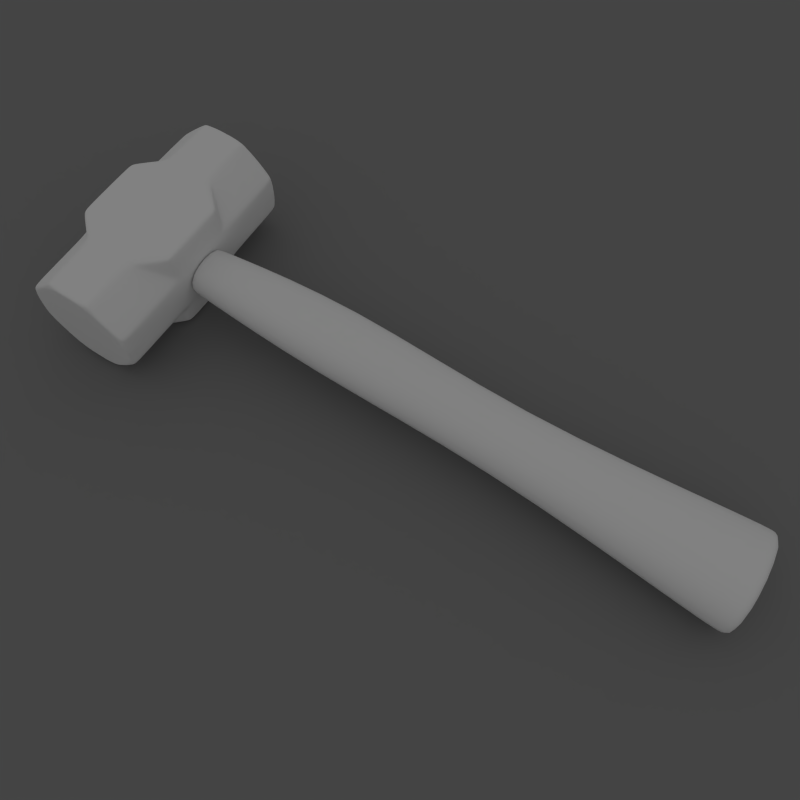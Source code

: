 # Source: Sledgehammer.blend  (saved by Blender 2.67.0; exported with 4.5.12 LTS)
import bpy
from mathutils import Matrix  # noqa: F401  (used for matrix-valued properties, if any)

bpy.ops.wm.read_factory_settings(use_empty=True)
scene = bpy.context.scene
scene.name = 'Scene'

# ---- collections
col_collection_1 = bpy.data.collections.new('Collection 1'); scene.collection.children.link(col_collection_1)
col_collection_2 = bpy.data.collections.new('Collection 2'); scene.collection.children.link(col_collection_2)
col_collection_3 = bpy.data.collections.new('Collection 3'); scene.collection.children.link(col_collection_3)
col_collection_3.hide_render = True
col_collection_3.hide_viewport = True

# ---- materials (node trees are filled in below, after node groups)
mat_material = bpy.data.materials.new('Material')
mat_material.alpha_threshold = 0.0
mat_material.use_transparent_shadow = False
mat_material.diffuse_color = (0.214, 0.214, 0.214, 1.0)
mat_material.roughness = 0.5
mat_material.specular_intensity = 0.0
mat_material.line_color = (0.0, 0.0, 0.0, 1.0)

# ---- material node trees

# ---- world
world_world = bpy.data.worlds.new('World'); scene.world = world_world
world_world.use_nodes = True; world_world.node_tree.nodes.clear()
_N = world_world.node_tree.nodes; _L = world_world.node_tree.links
n0 = _N.new('ShaderNodeOutputWorld'); n0.name = 'World Output'; n0.location = (300, 300)
n0.width = 120
n1 = _N.new('ShaderNodeBackground'); n1.name = 'Background'; n1.location = (10, 300)
n1.width = 150
n1.inputs[0].default_value = (0.2738, 0.2738, 0.2738, 1.0)
_L.new(n1.outputs[0], n0.inputs[0])
n0.is_active_output = True
world_world.color = (0.05088, 0.05088, 0.05088)
world_world.use_sun_shadow = False
world_world.sun_shadow_jitter_overblur = 0.0
world_world.cycles.sampling_method = 'MANUAL'
world_world.cycles.sample_map_resolution = 256

# ---- cameras
cam_camera = bpy.data.cameras.new('Camera')
cam_camera.clip_end = 100.0
cam_camera.lens = 35.0
cam_camera.sensor_width = 32.0
cam_camera.sensor_height = 18.0
cam_camera.ortho_scale = 7.314
cam_camera.dof.focus_distance = 0.0
cam_camera.dof.aperture_fstop = 128.0

# ---- lights
light_lamp = bpy.data.lights.new('Lamp', 'SUN')
light_lamp.transmission_factor = 0.0
light_lamp.cutoff_distance = 30.0
light_lamp.angle = 0.1993
light_lamp.energy = 1.0
light_lamp.shadow_buffer_clip_start = 1.001
light_lamp.shadow_soft_size = 0.1
light_lamp.shadow_cascade_max_distance = 1000.0
light_lamp.cycles.use_multiple_importance_sampling = False

# ---- meshes
me_cube_001 = bpy.data.meshes.new('Cube.001')
me_cube_001.from_pydata([(-0.4475, -0.4475, -0.3624), (-0.4475, 0.4475, -0.3624), (9.707, 0.9155, -0.5684), (9.707, -0.9155, -0.5684), (-0.4475, -0.4475, 0.3624), (-0.4475, 0.4475, 0.3624), (9.707, 0.9155, 0.5812), (9.707, -0.9155, 0.5812), (0.02797, 0.4475, 0.36), (0.02797, 0.4475, -0.3649), (0.02797, -0.4475, 0.36), (0.02797, -0.4475, -0.3649), (9.24, 0.9155, 0.5748), (9.24, -0.9155, -0.5748), (9.24, 0.9155, -0.5748), (9.24, -0.9155, 0.5748), (9.486, 0.9155, 0.577), (9.486, -0.9155, -0.5727), (9.486, 0.9155, -0.5727), (9.486, -0.9155, 0.577), (2.461, 0.8094, 0.3855), (2.458, -0.6114, -0.5189), (2.458, 0.8094, -0.5189), (2.461, -0.6114, 0.3855), (5.583, 0.5209, 0.4213), (5.583, -0.5193, -0.4213), (5.583, 0.5209, -0.4213), (5.583, -0.5193, 0.4213), (-0.05642, 0.4475, -0.3649), (-0.05642, -0.4475, 0.36), (-0.05642, 0.4475, 0.36), (-0.05642, -0.4475, -0.3649), (0.01547, 0.3149, 0.2526), (0.01547, 0.3149, -0.2575), (0.01547, -0.3149, 0.2526), (0.01547, -0.3149, -0.2575), (-0.04392, 0.3149, -0.2575), (-0.04392, -0.3149, 0.2526), (-0.04392, 0.3149, 0.2526), (-0.04392, -0.3149, -0.2575), (0.02751, -0.4426, 0.356), (0.02751, 0.4426, 0.356), (0.02751, 0.4426, -0.361), (0.02751, -0.4426, -0.361)], [], [(17, 18, 2, 3), (16, 6, 2, 18), (29, 4, 0, 31), (29, 30, 5, 4), (29, 31, 39, 37), (30, 29, 37, 38), (23, 10, 11, 21), (23, 20, 8, 10), (25, 26, 14, 13), (24, 12, 14, 26), (19, 16, 12, 15), (19, 15, 13, 17), (6, 7, 3, 2), (13, 14, 18, 17), (12, 16, 18, 14), (7, 6, 16, 19), (7, 19, 17, 3), (27, 24, 20, 23), (27, 23, 21, 25), (11, 9, 22, 21), (8, 20, 22, 9), (4, 5, 1, 0), (21, 22, 26, 25), (20, 24, 26, 22), (15, 12, 24, 27), (15, 27, 25, 13), (31, 28, 36, 39), (28, 30, 38, 36), (0, 1, 28, 31), (5, 30, 28, 1), (39, 36, 33, 35), (38, 32, 33, 36), (34, 37, 39, 35), (34, 32, 38, 37), (40, 41, 32, 34), (42, 43, 35, 33), (43, 40, 34, 35), (41, 42, 33, 32), (10, 8, 41, 40), (9, 11, 43, 42), (11, 10, 40, 43), (8, 9, 42, 41)])
me_cube_001.polygons.foreach_set('use_smooth', [True] * 42)
_uv = me_cube_001.uv_layers.new(name='UVMap')
_uv.uv.foreach_set('vector', [0.7939, 0.216, 0.9976, 0.2263, 0.9956, 0.2509, 0.7966, 0.2219, 0.8131, 0.2926, 0.8149, 0.2874, 0.9956, 0.2509, 0.9999, 0.2876, 0.1075, 0.2014, 0.09402, 0.202, 0.08787, 0.1887, 0.09799, 0.1745, 0.1075, 0.2014, 0.0865, 0.2408, 0.07871, 0.2152, 0.09402, 0.202, 0.1075, 0.2014, 0.09799, 0.1745, 0.104, 0.1688, 0.1154, 0.205, 0.0865, 0.2408, 0.1075, 0.2014, 0.1154, 0.205, 0.09554, 0.2482, 0.2765, 0.21, 0.1288, 0.2056, 0.1194, 0.1613, 0.2755, 0.1246, 0.2765, 0.21, 0.2556, 0.336, 0.1048, 0.2614, 0.1288, 0.2056, 0.5538, 0.1608, 0.5877, 0.05413, 0.9981, 0.2085, 0.7906, 0.2095, 0.5487, 0.3352, 0.8108, 0.2979, 0.9999, 0.3143, 0.5529, 0.4197, 0.7804, 0.2499, 0.8131, 0.2926, 0.8108, 0.2979, 0.7755, 0.2504, 0.7804, 0.2499, 0.7755, 0.2504, 0.7906, 0.2095, 0.7939, 0.216, 0.8149, 0.2874, 0.7864, 0.2492, 0.7966, 0.2219, 0.9956, 0.2509, 0.7906, 0.2095, 0.9981, 0.2085, 0.9976, 0.2263, 0.7939, 0.216, 0.8108, 0.2979, 0.8131, 0.2926, 0.9999, 0.2876, 0.9999, 0.3143, 0.7864, 0.2492, 0.8149, 0.2874, 0.8131, 0.2926, 0.7804, 0.2499, 0.7864, 0.2492, 0.7804, 0.2499, 0.7939, 0.216, 0.7966, 0.2219, 0.5427, 0.2366, 0.5487, 0.3352, 0.2556, 0.336, 0.2765, 0.21, 0.5427, 0.2366, 0.2765, 0.21, 0.2755, 0.1246, 0.5538, 0.1608, 0.1194, 0.1613, 0.05767, 0.1156, 0.2603, 6.478e-05, 0.2755, 0.1246, 0.1048, 0.2614, 0.2556, 0.336, 0.233, 0.4197, 0.05232, 0.2897, 0.09402, 0.202, 0.07871, 0.2152, 6.478e-05, 0.1891, 0.08787, 0.1887, 0.2755, 0.1246, 0.2603, 6.478e-05, 0.5877, 0.05413, 0.5538, 0.1608, 0.2556, 0.336, 0.5487, 0.3352, 0.5529, 0.4197, 0.233, 0.4197, 0.7755, 0.2504, 0.8108, 0.2979, 0.5487, 0.3352, 0.5427, 0.2366, 0.7755, 0.2504, 0.5427, 0.2366, 0.5538, 0.1608, 0.7906, 0.2095, 0.09799, 0.1745, 0.04714, 0.1348, 0.05945, 0.135, 0.104, 0.1688, 0.03059, 0.2667, 0.0865, 0.2408, 0.09554, 0.2482, 0.05241, 0.2746, 0.08787, 0.1887, 6.478e-05, 0.1891, 0.04714, 0.1348, 0.09799, 0.1745, 0.07871, 0.2152, 0.0865, 0.2408, 0.03059, 0.2667, 6.478e-05, 0.1891, 0.104, 0.1688, 0.05945, 0.135, 0.06187, 0.1318, 0.1078, 0.1655, 0.09554, 0.2482, 0.09914, 0.2519, 0.05468, 0.2782, 0.05241, 0.2746, 0.1193, 0.2054, 0.1154, 0.205, 0.104, 0.1688, 0.1078, 0.1655, 0.1193, 0.2054, 0.09914, 0.2519, 0.09554, 0.2482, 0.1154, 0.205, 0.1278, 0.2056, 0.1042, 0.2606, 0.09914, 0.2519, 0.1193, 0.2054, 0.05834, 0.1182, 0.1184, 0.1618, 0.1078, 0.1655, 0.06187, 0.1318, 0.1184, 0.1618, 0.1278, 0.2056, 0.1193, 0.2054, 0.1078, 0.1655, 0.1042, 0.2606, 0.05256, 0.2884, 0.05468, 0.2782, 0.09914, 0.2519, 0.1288, 0.2056, 0.1048, 0.2614, 0.1042, 0.2606, 0.1278, 0.2056, 0.05767, 0.1156, 0.1194, 0.1613, 0.1184, 0.1618, 0.05834, 0.1182, 0.1194, 0.1613, 0.1288, 0.2056, 0.1278, 0.2056, 0.1184, 0.1618, 0.1048, 0.2614, 0.05232, 0.2897, 0.05256, 0.2884, 0.1042, 0.2606])
me_cube_001.use_remesh_preserve_volume = False
me_cube_001.use_remesh_preserve_attributes = False
me_cube_001.use_mirror_vertex_groups = False
me_cube_001.update()
me_cylinder = bpy.data.meshes.new('Cylinder')
me_cylinder.from_pydata([(0.419, 1.879, 0.8875), (0.3614, 1.931, 0.8725), (0.3313, 1.879, 0.9239), (0.3313, -1.879, 0.9239), (0.3614, -1.931, 0.8725), (0.419, -1.879, 0.8875), (0.9239, 1.879, 0.3313), (0.8725, 1.931, 0.3614), (0.8875, 1.879, 0.419), (0.9239, -1.879, 0.3313), (0.8875, -1.879, 0.419), (0.8725, -1.931, 0.3614), (0.3313, -0.6283, 0.9239), (0.419, -0.6652, 0.8875), (0.4945, -0.6112, 0.8743), (0.4338, -0.5255, 0.9188), (0.3313, -0.5255, 0.9239), (0.4945, 0.6112, 0.8743), (0.419, 0.6652, 0.8875), (0.3313, 0.6283, 0.9239), (0.3313, 0.5255, 0.9239), (0.4338, 0.5255, 0.9188), (0.9239, 1.063, 0.3313), (0.8875, 1.041, 0.419), (0.8718, 0.914, 0.4971), (0.9235, 0.8967, 0.4341), (0.9239, 0.9599, 0.3313), (0.9206, -0.5539, 0.8191), (0.8691, -0.5255, 0.8756), (0.8692, -0.6112, 0.8371), (0.8691, 0.5255, 0.8756), (0.9206, 0.5539, 0.8191), (0.8692, 0.6112, 0.8371), (0.9235, -0.8967, 0.4341), (0.8718, -0.914, 0.4971), (0.8875, -1.041, 0.419), (0.9239, -1.063, 0.3313), (0.9239, -0.9599, 0.3313), (-0.3313, 1.879, 0.9239), (-0.3614, 1.931, 0.8725), (-0.419, 1.879, 0.8875), (-0.419, -1.879, 0.8875), (-0.3614, -1.931, 0.8725), (-0.3313, -1.879, 0.9239), (-0.8875, 1.879, 0.419), (-0.8725, 1.931, 0.3614), (-0.9239, 1.879, 0.3313), (-0.8725, -1.931, 0.3614), (-0.8875, -1.879, 0.419), (-0.9239, -1.879, 0.3313), (-0.4945, -0.6112, 0.8743), (-0.419, -0.6652, 0.8875), (-0.3313, -0.6283, 0.9239), (-0.3313, -0.5255, 0.9239), (-0.4338, -0.5255, 0.9188), (-0.3313, 0.6283, 0.9239), (-0.419, 0.6652, 0.8875), (-0.4945, 0.6112, 0.8743), (-0.4338, 0.5255, 0.9188), (-0.3313, 0.5255, 0.9239), (-0.9235, -0.8967, 0.4341), (-0.9239, -0.9599, 0.3313), (-0.9239, -1.063, 0.3313), (-0.8875, -1.041, 0.419), (-0.8718, -0.914, 0.4971), (-0.8718, 0.914, 0.4971), (-0.8875, 1.041, 0.419), (-0.9239, 1.063, 0.3313), (-0.9239, 0.9599, 0.3313), (-0.9235, 0.8967, 0.4341), (0.05141, 1.879, 0.9239), (1.829e-07, 1.931, 0.8725), (-0.05141, 1.879, 0.9239), (-0.05141, -1.879, 0.9239), (1.747e-07, -1.931, 0.8725), (0.05141, -1.879, 0.9239), (-0.05141, 0.5255, 0.9239), (0.05141, 0.5255, 0.9239), (0.05141, 0.6283, 0.9239), (-0.05141, 0.6283, 0.9239), (0.05141, -0.6283, 0.9239), (0.05141, -0.5255, 0.9239), (-0.05141, -0.5255, 0.9239), (-0.05141, -0.6283, 0.9239), (-0.8691, -0.5255, 0.8756), (-0.9206, -0.5539, 0.8191), (-0.8692, -0.6112, 0.8371), (-0.8692, 0.6112, 0.8371), (-0.9206, 0.5539, 0.8191), (-0.8691, 0.5255, 0.8756), (0.9239, -0.9599, 0.05141), (0.9239, -1.063, 0.05141), (0.9239, -1.063, -0.05141), (0.9239, -0.9599, -0.05141), (0.3313, 1.879, -0.9239), (0.3614, 1.931, -0.8725), (0.419, 1.879, -0.8875), (0.419, -1.879, -0.8875), (0.3614, -1.931, -0.8725), (0.3313, -1.879, -0.9239), (0.8875, 1.879, -0.419), (0.8725, 1.931, -0.3614), (0.9239, 1.879, -0.3313), (0.8725, -1.931, -0.3614), (0.8875, -1.879, -0.419), (0.9239, -1.879, -0.3313), (0.9239, 1.063, -0.05141), (0.9239, 1.063, 0.05141), (0.9239, 0.9599, 0.05141), (0.9239, 0.9599, -0.05141), (0.9239, -1.879, 0.05141), (0.8725, -1.931, -2.787e-07), (0.9239, -1.879, -0.05141), (0.9239, 1.879, -0.05141), (0.8725, 1.931, -4.916e-08), (0.9239, 1.879, 0.05141), (0.4945, -0.6112, -0.8743), (0.419, -0.6652, -0.8875), (0.3313, -0.6283, -0.9239), (0.3313, -0.5255, -0.9239), (0.4338, -0.5255, -0.9188), (0.3313, 0.6283, -0.9239), (0.419, 0.6652, -0.8875), (0.4945, 0.6112, -0.8743), (0.4338, 0.5255, -0.9188), (0.3313, 0.5255, -0.9239), (0.9235, -0.8967, -0.4341), (0.9239, -0.9599, -0.3313), (0.9239, -1.063, -0.3313), (0.8875, -1.041, -0.419), (0.8718, -0.914, -0.4971), (0.8718, 0.914, -0.4971), (0.8875, 1.041, -0.419), (0.9239, 1.063, -0.3313), (0.9239, 0.9599, -0.3313), (0.9235, 0.8967, -0.4341), (0.8691, -0.5255, -0.8756), (0.9206, -0.5539, -0.8191), (0.8692, -0.6112, -0.8371), (0.8692, 0.6112, -0.8371), (0.9206, 0.5539, -0.8191), (0.8691, 0.5255, -0.8756), (-0.9239, -0.9599, -0.05141), (-0.9239, -1.063, -0.05141), (-0.9239, -1.063, 0.05141), (-0.9239, -0.9599, 0.05141), (-0.419, 1.879, -0.8875), (-0.3614, 1.931, -0.8725), (-0.3313, 1.879, -0.9239), (-0.3313, -1.879, -0.9239), (-0.3614, -1.931, -0.8725), (-0.419, -1.879, -0.8875), (-0.9239, 1.879, -0.3313), (-0.8725, 1.931, -0.3614), (-0.8875, 1.879, -0.419), (-0.9239, -1.879, -0.3313), (-0.8875, -1.879, -0.419), (-0.8725, -1.931, -0.3614), (-0.9239, 0.9599, 0.05141), (-0.9239, 1.063, 0.05141), (-0.9239, 1.063, -0.05141), (-0.9239, 0.9599, -0.05141), (-0.9239, -1.879, -0.05141), (-0.8725, -1.931, -2.627e-07), (-0.9239, -1.879, 0.05141), (-0.9239, 1.879, 0.05141), (-0.8725, 1.931, -6.517e-08), (-0.9239, 1.879, -0.05141), (-0.3313, -0.6283, -0.9239), (-0.419, -0.6652, -0.8875), (-0.4945, -0.6112, -0.8743), (-0.4338, -0.5255, -0.9188), (-0.3313, -0.5255, -0.9239), (-0.4945, 0.6112, -0.8743), (-0.419, 0.6652, -0.8875), (-0.3313, 0.6283, -0.9239), (-0.3313, 0.5255, -0.9239), (-0.4338, 0.5255, -0.9188), (-0.9239, -1.063, -0.3313), (-0.9239, -0.9599, -0.3313), (-0.9235, -0.8967, -0.4341), (-0.8718, -0.914, -0.4971), (-0.8875, -1.041, -0.419), (-0.9239, 1.063, -0.3313), (-0.8875, 1.041, -0.419), (-0.8718, 0.914, -0.4971), (-0.9235, 0.8967, -0.4341), (-0.9239, 0.9599, -0.3313), (-0.05141, 1.879, -0.9239), (1.829e-07, 1.931, -0.8725), (0.05141, 1.879, -0.9239), (0.05141, -1.879, -0.9239), (1.747e-07, -1.931, -0.8725), (-0.05141, -1.879, -0.9239), (0.05141, 0.6283, -0.9239), (0.05141, 0.5255, -0.9239), (-0.05141, 0.5255, -0.9239), (-0.05141, 0.6283, -0.9239), (-0.05141, -0.5255, -0.9239), (0.05141, -0.5255, -0.9239), (0.05141, -0.6283, -0.9239), (-0.05141, -0.6283, -0.9239), (-0.8692, -0.6112, -0.8371), (-0.9206, -0.5539, -0.8191), (-0.8691, -0.5255, -0.8756), (-0.8691, 0.5255, -0.8756), (-0.9206, 0.5539, -0.8191), (-0.8692, 0.6112, -0.8371), (0.02745, -1.931, 0.06627), (0.06627, -1.931, 0.02745), (-0.02745, -1.931, 0.06627), (-0.06627, -1.931, 0.02745), (5e-08, -1.931, 0.06627), (0.02745, -1.931, -0.06627), (0.06627, -1.931, -0.02745), (0.06627, -1.931, -5.488e-08), (-0.02745, -1.931, -0.06627), (-0.06627, -1.931, -0.02745), (-0.06627, -1.931, -5.366e-08), (5e-08, -1.931, -0.06627), (0.07201, 1.931, 0.1738), (0.1738, 1.931, 0.07201), (-0.07201, 1.931, 0.1738), (-0.1738, 1.931, 0.07201), (5.433e-08, 1.931, 0.1738), (0.07201, 1.931, -0.1738), (0.1738, 1.931, -0.07201), (0.1738, 1.931, -1.303e-08), (-0.07201, 1.931, -0.1738), (-0.1738, 1.931, -0.07201), (-0.1738, 1.931, -1.622e-08), (5.433e-08, 1.931, -0.1738), (-0.8521, 1.931, -0.3529), (-0.8521, 1.931, -6.374e-08), (-0.3529, 1.931, -0.8521), (1.792e-07, 1.931, -0.8521), (0.8521, 1.931, -4.81e-08), (0.8521, 1.931, -0.3529), (0.3529, 1.931, -0.8521), (-0.8521, 1.931, 0.3529), (-0.3529, 1.931, 0.8521), (1.792e-07, 1.931, 0.8521), (0.8521, 1.931, 0.3529), (0.3529, 1.931, 0.8521), (-0.3528, -1.931, -0.8518), (1.715e-07, -1.931, -0.8518), (-0.8518, -1.931, -2.573e-07), (-0.8518, -1.931, -0.3528), (0.3528, -1.931, -0.8518), (0.8518, -1.931, -0.3528), (0.8518, -1.931, -2.729e-07), (1.715e-07, -1.931, 0.8518), (-0.3528, -1.931, 0.8518), (-0.8518, -1.931, 0.3528), (0.3528, -1.931, 0.8518), (0.8518, -1.931, 0.3528)], [], [(244, 245, 219, 216), (0, 18, 23, 8), (21, 15, 28, 30), (232, 233, 230, 229), (36, 9, 110, 91), (14, 34, 29), (46, 165, 159, 67), (83, 52, 43, 73), (40, 44, 66, 56), (50, 86, 64), (51, 63, 48, 41), (88, 69, 60, 85), (62, 144, 164, 49), (58, 89, 84, 54), (76, 59, 53, 82), (102, 113, 106, 133), (200, 118, 99, 191), (96, 100, 132, 122), (116, 138, 130), (117, 129, 104, 97), (190, 94, 121, 194), (124, 141, 136, 120), (134, 109, 93, 127), (195, 125, 119, 199), (152, 183, 160, 167), (201, 193, 149, 168), (146, 174, 184, 154), (170, 181, 202), (169, 151, 156, 182), (178, 155, 162, 143), (196, 198, 172, 176), (188, 197, 175, 148), (13, 5, 10, 35), (6, 22, 107, 115), (185, 173, 207), (80, 75, 3, 12), (24, 17, 32), (31, 27, 33, 25), (77, 81, 16, 20), (72, 38, 55, 79), (26, 37, 90, 108), (65, 87, 57), (128, 92, 112, 105), (68, 158, 145, 61), (131, 139, 123), (187, 179, 142, 161), (140, 135, 126, 137), (177, 171, 204, 205), (206, 203, 180, 186), (0, 1, 2), (3, 4, 5), (6, 7, 8), (9, 10, 11), (12, 13, 14, 15, 16), (17, 18, 19, 20, 21), (22, 23, 24, 25, 26), (27, 28, 29), (30, 31, 32), (33, 34, 35, 36, 37), (38, 39, 40), (41, 42, 43), (44, 45, 46), (47, 48, 49), (50, 51, 52, 53, 54), (55, 56, 57, 58, 59), (60, 61, 62, 63, 64), (65, 66, 67, 68, 69), (70, 71, 72), (73, 74, 75), (76, 77, 78, 79), (80, 81, 82, 83), (84, 85, 86), (87, 88, 89), (90, 91, 92, 93), (94, 95, 96), (97, 98, 99), (100, 101, 102), (103, 104, 105), (106, 107, 108, 109), (110, 111, 112), (113, 114, 115), (116, 117, 118, 119, 120), (121, 122, 123, 124, 125), (126, 127, 128, 129, 130), (131, 132, 133, 134, 135), (136, 137, 138), (139, 140, 141), (142, 143, 144, 145), (146, 147, 148), (149, 150, 151), (152, 153, 154), (155, 156, 157), (158, 159, 160, 161), (162, 163, 164), (165, 166, 167), (168, 169, 170, 171, 172), (173, 174, 175, 176, 177), (178, 179, 180, 181, 182), (183, 184, 185, 186, 187), (188, 189, 190), (191, 192, 193), (194, 195, 196, 197), (198, 199, 200, 201), (202, 203, 204), (205, 206, 207), (70, 2, 1, 71), (18, 0, 2, 19), (0, 8, 7, 1), (10, 5, 4, 11), (22, 6, 8, 23), (110, 9, 11, 111), (112, 92, 91, 110), (107, 22, 26, 108), (12, 3, 5, 13), (20, 16, 15, 21), (77, 20, 19, 78), (80, 12, 16, 81), (17, 24, 23, 18), (93, 109, 108, 90), (114, 7, 6, 115), (74, 4, 3, 75), (106, 113, 115, 107), (75, 80, 83, 73), (78, 70, 72, 79), (81, 77, 76, 82), (30, 28, 27, 31), (29, 34, 33, 27), (28, 15, 14, 29), (21, 30, 32, 17), (71, 39, 38, 72), (55, 38, 40, 56), (39, 45, 44, 40), (47, 42, 41, 48), (66, 44, 46, 67), (163, 47, 49, 164), (164, 144, 143, 162), (144, 62, 61, 145), (158, 68, 67, 159), (51, 41, 43, 52), (58, 54, 53, 59), (62, 49, 48, 63), (68, 61, 60, 69), (79, 55, 59, 76), (82, 53, 52, 83), (56, 66, 65, 57), (50, 64, 63, 51), (145, 158, 161, 142), (165, 46, 45, 166), (73, 43, 42, 74), (159, 165, 167, 160), (88, 85, 84, 89), (86, 50, 54, 84), (57, 87, 89, 58), (189, 95, 94, 190), (121, 94, 96, 122), (95, 101, 100, 96), (103, 98, 97, 104), (132, 100, 102, 133), (111, 103, 105, 112), (92, 128, 127, 93), (109, 134, 133, 106), (117, 97, 99, 118), (124, 120, 119, 125), (128, 105, 104, 129), (134, 127, 126, 135), (194, 121, 125, 195), (199, 119, 118, 200), (122, 132, 131, 123), (116, 130, 129, 117), (113, 102, 101, 114), (191, 99, 98, 192), (193, 201, 200, 191), (197, 188, 190, 194), (198, 196, 195, 199), (140, 137, 136, 141), (138, 116, 120, 136), (123, 139, 141, 124), (188, 148, 147, 189), (174, 146, 148, 175), (146, 154, 153, 147), (156, 151, 150, 157), (183, 152, 154, 184), (162, 155, 157, 163), (142, 179, 178, 143), (160, 183, 187, 161), (168, 149, 151, 169), (176, 172, 171, 177), (182, 156, 155, 178), (186, 180, 179, 187), (196, 176, 175, 197), (201, 168, 172, 198), (173, 185, 184, 174), (169, 182, 181, 170), (166, 153, 152, 167), (192, 150, 149, 193), (205, 204, 203, 206), (204, 171, 170, 202), (177, 205, 207, 173), (90, 37, 36, 91), (35, 10, 9, 36), (25, 33, 37, 26), (13, 35, 34, 14), (31, 25, 24, 32), (87, 65, 69, 88), (85, 60, 64, 86), (139, 131, 135, 140), (137, 126, 130, 138), (206, 186, 185, 207), (202, 181, 180, 203), (70, 78, 19, 2), (209, 208, 212, 210, 211, 218, 217, 216, 219, 213, 214, 215), (246, 247, 217, 218), (247, 244, 216, 217), (245, 248, 213, 219), (249, 250, 215, 214), (248, 249, 214, 213), (251, 252, 210, 212), (253, 246, 218, 211), (252, 253, 211, 210), (254, 251, 212, 208), (250, 255, 209, 215), (255, 254, 208, 209), (224, 220, 221, 227, 226, 225, 231, 228, 229, 230, 223, 222), (234, 232, 229, 228), (235, 234, 228, 231), (236, 237, 226, 227), (237, 238, 225, 226), (238, 235, 231, 225), (233, 239, 223, 230), (239, 240, 222, 223), (240, 241, 224, 222), (242, 236, 227, 221), (243, 242, 221, 220), (241, 243, 220, 224), (153, 166, 233, 232), (147, 153, 232, 234), (189, 147, 234, 235), (114, 101, 237, 236), (101, 95, 238, 237), (95, 189, 235, 238), (166, 45, 239, 233), (45, 39, 240, 239), (39, 71, 241, 240), (7, 114, 236, 242), (1, 7, 242, 243), (71, 1, 243, 241), (150, 192, 245, 244), (163, 157, 247, 246), (157, 150, 244, 247), (192, 98, 248, 245), (103, 111, 250, 249), (98, 103, 249, 248), (74, 42, 252, 251), (47, 163, 246, 253), (42, 47, 253, 252), (4, 74, 251, 254), (111, 11, 255, 250), (11, 4, 254, 255)])
me_cylinder.polygons.foreach_set('use_smooth', [True] * 258)
_uv = me_cylinder.uv_layers.new(name='UVMap')
_uv.uv.foreach_set('vector', [0.0, 0.0, 1.0, 0.0, 1.0, 1.0, 0.0, 1.0, 0.0, 0.0, 1.0, 0.0, 1.0, 1.0, 0.0, 1.0, 0.0, 0.0, 1.0, 0.0, 1.0, 1.0, 0.0, 1.0, 0.0, 0.0, 1.0, 0.0, 1.0, 1.0, 0.0, 1.0, 0.0, 0.0, 1.0, 0.0, 1.0, 1.0, 0.0, 1.0, 0.0, 0.0, 1.0, 0.0, 1.0, 1.0, 0.0, 0.0, 1.0, 0.0, 1.0, 1.0, 0.0, 1.0, 0.0, 0.0, 1.0, 0.0, 1.0, 1.0, 0.0, 1.0, 0.0, 0.0, 1.0, 0.0, 1.0, 1.0, 0.0, 1.0, 0.0, 0.0, 1.0, 0.0, 1.0, 1.0, 0.0, 0.0, 1.0, 0.0, 1.0, 1.0, 0.0, 1.0, 0.0, 0.0, 1.0, 0.0, 1.0, 1.0, 0.0, 1.0, 0.0, 0.0, 1.0, 0.0, 1.0, 1.0, 0.0, 1.0, 0.0, 0.0, 1.0, 0.0, 1.0, 1.0, 0.0, 1.0, 0.0, 0.0, 1.0, 0.0, 1.0, 1.0, 0.0, 1.0, 0.0, 0.0, 1.0, 0.0, 1.0, 1.0, 0.0, 1.0, 0.0, 0.0, 1.0, 0.0, 1.0, 1.0, 0.0, 1.0, 0.0, 0.0, 1.0, 0.0, 1.0, 1.0, 0.0, 1.0, 0.0, 0.0, 1.0, 0.0, 1.0, 1.0, 0.0, 0.0, 1.0, 0.0, 1.0, 1.0, 0.0, 1.0, 0.0, 0.0, 1.0, 0.0, 1.0, 1.0, 0.0, 1.0, 0.0, 0.0, 1.0, 0.0, 1.0, 1.0, 0.0, 1.0, 0.0, 0.0, 1.0, 0.0, 1.0, 1.0, 0.0, 1.0, 0.0, 0.0, 1.0, 0.0, 1.0, 1.0, 0.0, 1.0, 0.0, 0.0, 1.0, 0.0, 1.0, 1.0, 0.0, 1.0, 0.0, 0.0, 1.0, 0.0, 1.0, 1.0, 0.0, 1.0, 0.0, 0.0, 1.0, 0.0, 1.0, 1.0, 0.0, 1.0, 0.0, 0.0, 1.0, 0.0, 1.0, 1.0, 0.0, 0.0, 1.0, 0.0, 1.0, 1.0, 0.0, 1.0, 0.0, 0.0, 1.0, 0.0, 1.0, 1.0, 0.0, 1.0, 0.0, 0.0, 1.0, 0.0, 1.0, 1.0, 0.0, 1.0, 0.0, 0.0, 1.0, 0.0, 1.0, 1.0, 0.0, 1.0, 0.0, 0.0, 1.0, 0.0, 1.0, 1.0, 0.0, 1.0, 0.0, 0.0, 1.0, 0.0, 1.0, 1.0, 0.0, 1.0, 0.0, 0.0, 1.0, 0.0, 1.0, 1.0, 0.0, 0.0, 1.0, 0.0, 1.0, 1.0, 0.0, 1.0, 0.0, 0.0, 1.0, 0.0, 1.0, 1.0, 0.0, 0.0, 1.0, 0.0, 1.0, 1.0, 0.0, 1.0, 0.0, 0.0, 1.0, 0.0, 1.0, 1.0, 0.0, 1.0, 0.0, 0.0, 1.0, 0.0, 1.0, 1.0, 0.0, 1.0, 0.0, 0.0, 1.0, 0.0, 1.0, 1.0, 0.0, 1.0, 0.0, 0.0, 1.0, 0.0, 1.0, 1.0, 0.0, 0.0, 1.0, 0.0, 1.0, 1.0, 0.0, 1.0, 0.0, 0.0, 1.0, 0.0, 1.0, 1.0, 0.0, 1.0, 0.0, 0.0, 1.0, 0.0, 1.0, 1.0, 0.0, 0.0, 1.0, 0.0, 1.0, 1.0, 0.0, 1.0, 0.0, 0.0, 1.0, 0.0, 1.0, 1.0, 0.0, 1.0, 0.0, 0.0, 1.0, 0.0, 1.0, 1.0, 0.0, 1.0, 0.0, 0.0, 1.0, 0.0, 1.0, 1.0, 0.0, 1.0, 0.0, 0.0, 1.0, 0.0, 1.0, 1.0, 0.0, 0.0, 1.0, 0.0, 1.0, 1.0, 0.0, 0.0, 1.0, 0.0, 1.0, 1.0, 0.0, 0.0, 1.0, 0.0, 1.0, 1.0, 0.5, 1.0, 0.9755, 0.6545, 0.7939, 0.09549, 0.2061, 0.09549, 0.02447, 0.6545, 0.5, 1.0, 0.9755, 0.6545, 0.7939, 0.09549, 0.2061, 0.09549, 0.02447, 0.6545, 0.5, 1.0, 0.9755, 0.6545, 0.7939, 0.09549, 0.2061, 0.09549, 0.02447, 0.6545, 0.0, 0.0, 1.0, 0.0, 1.0, 1.0, 0.0, 0.0, 1.0, 0.0, 1.0, 1.0, 0.5, 1.0, 0.9755, 0.6545, 0.7939, 0.09549, 0.2061, 0.09549, 0.02447, 0.6545, 0.0, 0.0, 1.0, 0.0, 1.0, 1.0, 0.0, 0.0, 1.0, 0.0, 1.0, 1.0, 0.0, 0.0, 1.0, 0.0, 1.0, 1.0, 0.0, 0.0, 1.0, 0.0, 1.0, 1.0, 0.5, 1.0, 0.9755, 0.6545, 0.7939, 0.09549, 0.2061, 0.09549, 0.02447, 0.6545, 0.5, 1.0, 0.9755, 0.6545, 0.7939, 0.09549, 0.2061, 0.09549, 0.02447, 0.6545, 0.5, 1.0, 0.9755, 0.6545, 0.7939, 0.09549, 0.2061, 0.09549, 0.02447, 0.6545, 0.5, 1.0, 0.9755, 0.6545, 0.7939, 0.09549, 0.2061, 0.09549, 0.02447, 0.6545, 0.0, 0.0, 1.0, 0.0, 1.0, 1.0, 0.0, 0.0, 1.0, 0.0, 1.0, 1.0, 0.0, 0.0, 1.0, 0.0, 1.0, 1.0, 0.0, 1.0, 0.0, 0.0, 1.0, 0.0, 1.0, 1.0, 0.0, 1.0, 0.0, 0.0, 1.0, 0.0, 1.0, 1.0, 0.0, 0.0, 1.0, 0.0, 1.0, 1.0, 0.0, 0.0, 1.0, 0.0, 1.0, 1.0, 0.0, 1.0, 0.0, 0.0, 1.0, 0.0, 1.0, 1.0, 0.0, 0.0, 1.0, 0.0, 1.0, 1.0, 0.0, 0.0, 1.0, 0.0, 1.0, 1.0, 0.0, 0.0, 1.0, 0.0, 1.0, 1.0, 0.0, 0.0, 1.0, 0.0, 1.0, 1.0, 0.0, 1.0, 0.0, 0.0, 1.0, 0.0, 1.0, 1.0, 0.0, 0.0, 1.0, 0.0, 1.0, 1.0, 0.5, 1.0, 0.9755, 0.6545, 0.7939, 0.09549, 0.2061, 0.09549, 0.02447, 0.6545, 0.5, 1.0, 0.9755, 0.6545, 0.7939, 0.09549, 0.2061, 0.09549, 0.02447, 0.6545, 0.5, 1.0, 0.9755, 0.6545, 0.7939, 0.09549, 0.2061, 0.09549, 0.02447, 0.6545, 0.5, 1.0, 0.9755, 0.6545, 0.7939, 0.09549, 0.2061, 0.09549, 0.02447, 0.6545, 0.0, 0.0, 1.0, 0.0, 1.0, 1.0, 0.0, 0.0, 1.0, 0.0, 1.0, 1.0, 0.0, 0.0, 1.0, 0.0, 1.0, 1.0, 0.0, 1.0, 0.0, 0.0, 1.0, 0.0, 1.0, 1.0, 0.0, 0.0, 1.0, 0.0, 1.0, 1.0, 0.0, 0.0, 1.0, 0.0, 1.0, 1.0, 0.0, 0.0, 1.0, 0.0, 1.0, 1.0, 0.0, 0.0, 1.0, 0.0, 1.0, 1.0, 0.0, 1.0, 0.0, 0.0, 1.0, 0.0, 1.0, 1.0, 0.0, 0.0, 1.0, 0.0, 1.0, 1.0, 0.5, 1.0, 0.9755, 0.6545, 0.7939, 0.09549, 0.2061, 0.09549, 0.02447, 0.6545, 0.5, 1.0, 0.9755, 0.6545, 0.7939, 0.09549, 0.2061, 0.09549, 0.02447, 0.6545, 0.5, 1.0, 0.9755, 0.6545, 0.7939, 0.09549, 0.2061, 0.09549, 0.02447, 0.6545, 0.5, 1.0, 0.9755, 0.6545, 0.7939, 0.09549, 0.2061, 0.09549, 0.02447, 0.6545, 0.0, 0.0, 1.0, 0.0, 1.0, 1.0, 0.0, 0.0, 1.0, 0.0, 1.0, 1.0, 0.0, 0.0, 1.0, 0.0, 1.0, 1.0, 0.0, 1.0, 0.0, 0.0, 1.0, 0.0, 1.0, 1.0, 0.0, 1.0, 0.0, 0.0, 1.0, 0.0, 1.0, 1.0, 0.0, 0.0, 1.0, 0.0, 1.0, 1.0, 0.0, 0.0, 1.0, 0.0, 1.0, 1.0, 0.0, 1.0, 0.0, 0.0, 1.0, 0.0, 1.0, 1.0, 0.0, 1.0, 0.0, 0.0, 1.0, 0.0, 1.0, 1.0, 0.0, 1.0, 0.0, 0.0, 1.0, 0.0, 1.0, 1.0, 0.0, 1.0, 0.0, 0.0, 1.0, 0.0, 1.0, 1.0, 0.0, 1.0, 0.0, 0.0, 1.0, 0.0, 1.0, 1.0, 0.0, 1.0, 0.0, 0.0, 1.0, 0.0, 1.0, 1.0, 0.0, 1.0, 0.0, 0.0, 1.0, 0.0, 1.0, 1.0, 0.0, 1.0, 0.0, 0.0, 1.0, 0.0, 1.0, 1.0, 0.0, 1.0, 0.0, 0.0, 1.0, 0.0, 1.0, 1.0, 0.0, 1.0, 0.0, 0.0, 1.0, 0.0, 1.0, 1.0, 0.0, 1.0, 0.0, 0.0, 1.0, 0.0, 1.0, 1.0, 0.0, 1.0, 0.0, 0.0, 1.0, 0.0, 1.0, 1.0, 0.0, 1.0, 0.0, 0.0, 1.0, 0.0, 1.0, 1.0, 0.0, 1.0, 0.0, 0.0, 1.0, 0.0, 1.0, 1.0, 0.0, 1.0, 0.0, 0.0, 1.0, 0.0, 1.0, 1.0, 0.0, 1.0, 0.0, 0.0, 1.0, 0.0, 1.0, 1.0, 0.0, 1.0, 0.0, 0.0, 1.0, 0.0, 1.0, 1.0, 0.0, 1.0, 0.0, 0.0, 1.0, 0.0, 1.0, 1.0, 0.0, 1.0, 0.0, 0.0, 1.0, 0.0, 1.0, 1.0, 0.0, 1.0, 0.0, 0.0, 1.0, 0.0, 1.0, 1.0, 0.0, 1.0, 0.0, 0.0, 1.0, 0.0, 1.0, 1.0, 0.0, 1.0, 0.0, 0.0, 1.0, 0.0, 1.0, 1.0, 0.0, 1.0, 0.0, 0.0, 1.0, 0.0, 1.0, 1.0, 0.0, 1.0, 0.0, 0.0, 1.0, 0.0, 1.0, 1.0, 0.0, 1.0, 0.0, 0.0, 1.0, 0.0, 1.0, 1.0, 0.0, 1.0, 0.0, 0.0, 1.0, 0.0, 1.0, 1.0, 0.0, 1.0, 0.0, 0.0, 1.0, 0.0, 1.0, 1.0, 0.0, 1.0, 0.0, 0.0, 1.0, 0.0, 1.0, 1.0, 0.0, 1.0, 0.0, 0.0, 1.0, 0.0, 1.0, 1.0, 0.0, 1.0, 0.0, 0.0, 1.0, 0.0, 1.0, 1.0, 0.0, 1.0, 0.0, 0.0, 1.0, 0.0, 1.0, 1.0, 0.0, 1.0, 0.0, 0.0, 1.0, 0.0, 1.0, 1.0, 0.0, 1.0, 0.0, 0.0, 1.0, 0.0, 1.0, 1.0, 0.0, 1.0, 0.0, 0.0, 1.0, 0.0, 1.0, 1.0, 0.0, 1.0, 0.0, 0.0, 1.0, 0.0, 1.0, 1.0, 0.0, 1.0, 0.0, 0.0, 1.0, 0.0, 1.0, 1.0, 0.0, 1.0, 0.0, 0.0, 1.0, 0.0, 1.0, 1.0, 0.0, 1.0, 0.0, 0.0, 1.0, 0.0, 1.0, 1.0, 0.0, 1.0, 0.0, 0.0, 1.0, 0.0, 1.0, 1.0, 0.0, 1.0, 0.0, 0.0, 1.0, 0.0, 1.0, 1.0, 0.0, 1.0, 0.0, 0.0, 1.0, 0.0, 1.0, 1.0, 0.0, 1.0, 0.0, 0.0, 1.0, 0.0, 1.0, 1.0, 0.0, 1.0, 0.0, 0.0, 1.0, 0.0, 1.0, 1.0, 0.0, 1.0, 0.0, 0.0, 1.0, 0.0, 1.0, 1.0, 0.0, 1.0, 0.0, 0.0, 1.0, 0.0, 1.0, 1.0, 0.0, 1.0, 0.0, 0.0, 1.0, 0.0, 1.0, 1.0, 0.0, 1.0, 0.0, 0.0, 1.0, 0.0, 1.0, 1.0, 0.0, 1.0, 0.0, 0.0, 1.0, 0.0, 1.0, 1.0, 0.0, 1.0, 0.0, 0.0, 1.0, 0.0, 1.0, 1.0, 0.0, 1.0, 0.0, 0.0, 1.0, 0.0, 1.0, 1.0, 0.0, 1.0, 0.0, 0.0, 1.0, 0.0, 1.0, 1.0, 0.0, 1.0, 0.0, 0.0, 1.0, 0.0, 1.0, 1.0, 0.0, 1.0, 0.0, 0.0, 1.0, 0.0, 1.0, 1.0, 0.0, 1.0, 0.0, 0.0, 1.0, 0.0, 1.0, 1.0, 0.0, 1.0, 0.0, 0.0, 1.0, 0.0, 1.0, 1.0, 0.0, 1.0, 0.0, 0.0, 1.0, 0.0, 1.0, 1.0, 0.0, 1.0, 0.0, 0.0, 1.0, 0.0, 1.0, 1.0, 0.0, 1.0, 0.0, 0.0, 1.0, 0.0, 1.0, 1.0, 0.0, 1.0, 0.0, 0.0, 1.0, 0.0, 1.0, 1.0, 0.0, 1.0, 0.0, 0.0, 1.0, 0.0, 1.0, 1.0, 0.0, 1.0, 0.0, 0.0, 1.0, 0.0, 1.0, 1.0, 0.0, 1.0, 0.0, 0.0, 1.0, 0.0, 1.0, 1.0, 0.0, 1.0, 0.0, 0.0, 1.0, 0.0, 1.0, 1.0, 0.0, 1.0, 0.0, 0.0, 1.0, 0.0, 1.0, 1.0, 0.0, 1.0, 0.0, 0.0, 1.0, 0.0, 1.0, 1.0, 0.0, 1.0, 0.0, 0.0, 1.0, 0.0, 1.0, 1.0, 0.0, 1.0, 0.0, 0.0, 1.0, 0.0, 1.0, 1.0, 0.0, 1.0, 0.0, 0.0, 1.0, 0.0, 1.0, 1.0, 0.0, 1.0, 0.0, 0.0, 1.0, 0.0, 1.0, 1.0, 0.0, 1.0, 0.0, 0.0, 1.0, 0.0, 1.0, 1.0, 0.0, 1.0, 0.0, 0.0, 1.0, 0.0, 1.0, 1.0, 0.0, 1.0, 0.0, 0.0, 1.0, 0.0, 1.0, 1.0, 0.0, 1.0, 0.0, 0.0, 1.0, 0.0, 1.0, 1.0, 0.0, 1.0, 0.0, 0.0, 1.0, 0.0, 1.0, 1.0, 0.0, 1.0, 0.0, 0.0, 1.0, 0.0, 1.0, 1.0, 0.0, 1.0, 0.0, 0.0, 1.0, 0.0, 1.0, 1.0, 0.0, 1.0, 0.0, 0.0, 1.0, 0.0, 1.0, 1.0, 0.0, 1.0, 0.0, 0.0, 1.0, 0.0, 1.0, 1.0, 0.0, 1.0, 0.0, 0.0, 1.0, 0.0, 1.0, 1.0, 0.0, 1.0, 0.0, 0.0, 1.0, 0.0, 1.0, 1.0, 0.0, 1.0, 0.0, 0.0, 1.0, 0.0, 1.0, 1.0, 0.0, 1.0, 0.0, 0.0, 1.0, 0.0, 1.0, 1.0, 0.0, 1.0, 0.0, 0.0, 1.0, 0.0, 1.0, 1.0, 0.0, 1.0, 0.0, 0.0, 1.0, 0.0, 1.0, 1.0, 0.0, 1.0, 0.0, 0.0, 1.0, 0.0, 1.0, 1.0, 0.0, 1.0, 0.0, 0.0, 1.0, 0.0, 1.0, 1.0, 0.0, 1.0, 0.0, 0.0, 1.0, 0.0, 1.0, 1.0, 0.0, 1.0, 0.0, 0.0, 1.0, 0.0, 1.0, 1.0, 0.0, 1.0, 0.0, 0.0, 1.0, 0.0, 1.0, 1.0, 0.0, 1.0, 0.0, 0.0, 1.0, 0.0, 1.0, 1.0, 0.0, 1.0, 0.0, 0.0, 1.0, 0.0, 1.0, 1.0, 0.0, 1.0, 0.0, 0.0, 1.0, 0.0, 1.0, 1.0, 0.0, 1.0, 0.0, 0.0, 1.0, 0.0, 1.0, 1.0, 0.0, 1.0, 0.0, 0.0, 1.0, 0.0, 1.0, 1.0, 0.0, 1.0, 0.0, 0.0, 1.0, 0.0, 1.0, 1.0, 0.0, 1.0, 0.0, 0.0, 1.0, 0.0, 1.0, 1.0, 0.0, 1.0, 0.0, 0.0, 1.0, 0.0, 1.0, 1.0, 0.0, 1.0, 0.0, 0.0, 1.0, 0.0, 1.0, 1.0, 0.0, 1.0, 0.0, 0.0, 1.0, 0.0, 1.0, 1.0, 0.0, 1.0, 0.0, 0.0, 1.0, 0.0, 1.0, 1.0, 0.0, 1.0, 0.0, 0.0, 1.0, 0.0, 1.0, 1.0, 0.0, 1.0, 0.0, 0.0, 1.0, 0.0, 1.0, 1.0, 0.0, 1.0, 0.0, 0.0, 1.0, 0.0, 1.0, 1.0, 0.0, 1.0, 0.0, 0.0, 1.0, 0.0, 1.0, 1.0, 0.0, 1.0, 0.5, 1.0, 0.75, 0.933, 0.933, 0.75, 1.0, 0.5, 0.933, 0.25, 0.75, 0.06699, 0.5, 0.0, 0.25, 0.06699, 0.06699, 0.25, 0.0, 0.5, 0.06699, 0.75, 0.25, 0.933, 0.0, 0.0, 1.0, 0.0, 1.0, 1.0, 0.0, 1.0, 0.0, 0.0, 1.0, 0.0, 1.0, 1.0, 0.0, 1.0, 0.0, 0.0, 1.0, 0.0, 1.0, 1.0, 0.0, 1.0, 0.0, 0.0, 1.0, 0.0, 1.0, 1.0, 0.0, 1.0, 0.0, 0.0, 1.0, 0.0, 1.0, 1.0, 0.0, 1.0, 0.0, 0.0, 1.0, 0.0, 1.0, 1.0, 0.0, 1.0, 0.0, 0.0, 1.0, 0.0, 1.0, 1.0, 0.0, 1.0, 0.0, 0.0, 1.0, 0.0, 1.0, 1.0, 0.0, 1.0, 0.0, 0.0, 1.0, 0.0, 1.0, 1.0, 0.0, 1.0, 0.0, 0.0, 1.0, 0.0, 1.0, 1.0, 0.0, 1.0, 0.0, 0.0, 1.0, 0.0, 1.0, 1.0, 0.0, 1.0, 0.5, 1.0, 0.75, 0.933, 0.933, 0.75, 1.0, 0.5, 0.933, 0.25, 0.75, 0.06699, 0.5, 0.0, 0.25, 0.06699, 0.06699, 0.25, 0.0, 0.5, 0.06699, 0.75, 0.25, 0.933, 0.0, 0.0, 1.0, 0.0, 1.0, 1.0, 0.0, 1.0, 0.0, 0.0, 1.0, 0.0, 1.0, 1.0, 0.0, 1.0, 0.0, 0.0, 1.0, 0.0, 1.0, 1.0, 0.0, 1.0, 0.0, 0.0, 1.0, 0.0, 1.0, 1.0, 0.0, 1.0, 0.0, 0.0, 1.0, 0.0, 1.0, 1.0, 0.0, 1.0, 0.0, 0.0, 1.0, 0.0, 1.0, 1.0, 0.0, 1.0, 0.0, 0.0, 1.0, 0.0, 1.0, 1.0, 0.0, 1.0, 0.0, 0.0, 1.0, 0.0, 1.0, 1.0, 0.0, 1.0, 0.0, 0.0, 1.0, 0.0, 1.0, 1.0, 0.0, 1.0, 0.0, 0.0, 1.0, 0.0, 1.0, 1.0, 0.0, 1.0, 0.0, 0.0, 1.0, 0.0, 1.0, 1.0, 0.0, 1.0, 0.0, 0.0, 1.0, 0.0, 1.0, 1.0, 0.0, 1.0, 0.0, 0.0, 1.0, 0.0, 1.0, 1.0, 0.0, 1.0, 0.0, 0.0, 1.0, 0.0, 1.0, 1.0, 0.0, 1.0, 0.0, 0.0, 1.0, 0.0, 1.0, 1.0, 0.0, 1.0, 0.0, 0.0, 1.0, 0.0, 1.0, 1.0, 0.0, 1.0, 0.0, 0.0, 1.0, 0.0, 1.0, 1.0, 0.0, 1.0, 0.0, 0.0, 1.0, 0.0, 1.0, 1.0, 0.0, 1.0, 0.0, 0.0, 1.0, 0.0, 1.0, 1.0, 0.0, 1.0, 0.0, 0.0, 1.0, 0.0, 1.0, 1.0, 0.0, 1.0, 0.0, 0.0, 1.0, 0.0, 1.0, 1.0, 0.0, 1.0, 0.0, 0.0, 1.0, 0.0, 1.0, 1.0, 0.0, 1.0, 0.0, 0.0, 1.0, 0.0, 1.0, 1.0, 0.0, 1.0, 0.0, 0.0, 1.0, 0.0, 1.0, 1.0, 0.0, 1.0, 0.0, 0.0, 1.0, 0.0, 1.0, 1.0, 0.0, 1.0, 0.0, 0.0, 1.0, 0.0, 1.0, 1.0, 0.0, 1.0, 0.0, 0.0, 1.0, 0.0, 1.0, 1.0, 0.0, 1.0, 0.0, 0.0, 1.0, 0.0, 1.0, 1.0, 0.0, 1.0, 0.0, 0.0, 1.0, 0.0, 1.0, 1.0, 0.0, 1.0, 0.0, 0.0, 1.0, 0.0, 1.0, 1.0, 0.0, 1.0, 0.0, 0.0, 1.0, 0.0, 1.0, 1.0, 0.0, 1.0, 0.0, 0.0, 1.0, 0.0, 1.0, 1.0, 0.0, 1.0, 0.0, 0.0, 1.0, 0.0, 1.0, 1.0, 0.0, 1.0, 0.0, 0.0, 1.0, 0.0, 1.0, 1.0, 0.0, 1.0, 0.0, 0.0, 1.0, 0.0, 1.0, 1.0, 0.0, 1.0])
me_cylinder.use_remesh_preserve_volume = False
me_cylinder.use_remesh_preserve_attributes = False
me_cylinder.use_mirror_vertex_groups = False
me_cylinder.update()
me_plane = bpy.data.meshes.new('Plane')
me_plane.from_pydata([(1.0, -1.0, 0.0), (-1.0, -1.0, 0.0), (1.0, 1.0, 0.0), (-1.0, 1.0, 0.0)], [], [(1, 0, 2, 3)])
me_plane.materials.append(mat_material)
me_plane.use_remesh_preserve_volume = False
me_plane.use_remesh_preserve_attributes = False
me_plane.use_mirror_vertex_groups = False
me_plane.update()

# ---- objects
ob_camera = bpy.data.objects.new('Camera', cam_camera)
ob_cube = bpy.data.objects.new('Cube', me_cube_001)
ob_cylinder = bpy.data.objects.new('Cylinder', me_cylinder)
ob_plane = bpy.data.objects.new('Plane', me_plane)
ob_lamp = bpy.data.objects.new('Lamp', light_lamp)

# ---- transforms, parenting, visibility, modifiers, constraints
ob_camera.location = (8.219, -5.435, 12.64)
ob_camera.rotation_euler = (0.4793, 0.006452, 0.5656)
ob_camera.scale = (1.0, 1.0, 1.0)
ob_camera.lock_rotations_4d = False
ob_camera.empty_display_type = 'ARROWS'
ob_camera.color = (0.0, 0.0, 0.0, 0.0)
ob_camera.display_type = 'WIRE'
ob_camera.lineart.crease_threshold = 0.0
ob_cube.location = (0.9235, 6.198e-08, 0.9309)
ob_cube.rotation_euler = (9.872e-11, 0.03832, 5.151e-09)
ob_cube.lineart.crease_threshold = 0.0
_m = ob_cube.modifiers.new('Subsurf', 'SUBSURF')
_m.uv_smooth = 'PRESERVE_CORNERS'
_m.quality = 2
_m.levels = 2
_m.show_only_control_edges = False
ob_cylinder.location = (0.0003392, -2.378e-09, 0.9663)
ob_cylinder.rotation_euler = (-2.575e-09, 1.609, 2.575e-09)
ob_cylinder.lineart.crease_threshold = 0.0
_m = ob_cylinder.modifiers.new('Subsurf', 'SUBSURF')
_m.uv_smooth = 'PRESERVE_CORNERS'
_m.levels = 2
_m.render_levels = 3
_m.show_only_control_edges = False
_m = ob_cylinder.modifiers.new('EdgeSplit', 'EDGE_SPLIT')
ob_plane.location = (0.0, 0.0, 0.0)
ob_plane.scale = (26.77, 26.77, 26.77)
ob_plane.lineart.crease_threshold = 0.0
ob_lamp.location = (4.076, 1.005, 14.0)
ob_lamp.lock_rotations_4d = False
ob_lamp.empty_display_type = 'ARROWS'
ob_lamp.color = (0.0, 0.0, 0.0, 0.0)
ob_lamp.lineart.crease_threshold = 0.0

# ---- collection membership
col_collection_1.objects.link(ob_camera)
col_collection_1.objects.link(ob_cube)
col_collection_1.objects.link(ob_cylinder)
col_collection_2.objects.link(ob_plane)
col_collection_3.objects.link(ob_lamp)

# ---- scene / render settings (as saved in the file)
scene.camera = ob_camera
scene.frame_start = 1; scene.frame_end = 250; scene.frame_set(1)
scene.render.engine = 'BLENDER_EEVEE_NEXT'
scene.render.image_settings.color_mode = 'RGB'
scene.render.image_settings.compression = 90
scene.render.resolution_x = 1024
scene.render.resolution_y = 1024
scene.render.dither_intensity = 0.0
scene.cycles.use_denoising = False
scene.cycles.samples = 50
scene.cycles.sampling_pattern = 'TABULATED_SOBOL'
scene.cycles.light_sampling_threshold = 0.0
scene.cycles.use_adaptive_sampling = False
scene.cycles.use_light_tree = False
scene.cycles.blur_glossy = 0.0
scene.cycles.volume_bounces = 1
scene.cycles.pixel_filter_type = 'GAUSSIAN'
scene.cycles.sample_clamp_indirect = 0.0
scene.view_settings.view_transform = 'Standard'
bpy.context.view_layer.update()
